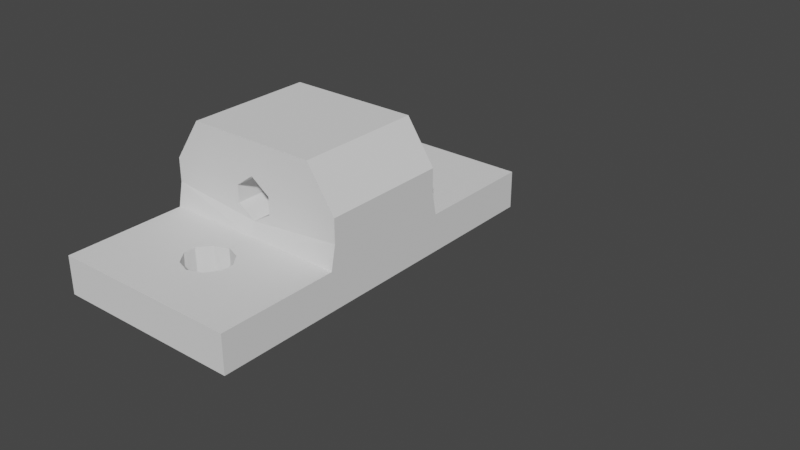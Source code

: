# Source: design001.blend  (saved by Blender 2.80.75; exported with 4.5.12 LTS)
import bpy
from mathutils import Matrix  # noqa: F401  (used for matrix-valued properties, if any)

bpy.ops.wm.read_factory_settings(use_empty=True)
scene = bpy.context.scene
scene.name = 'Scene'

# ---- collections
col_nub = bpy.data.collections.new('NUB'); scene.collection.children.link(col_nub)
col_hanger = bpy.data.collections.new('HANGER'); scene.collection.children.link(col_hanger)
col_stud = bpy.data.collections.new('STUD'); scene.collection.children.link(col_stud)
col_nub_small = bpy.data.collections.new('nub_small'); scene.collection.children.link(col_nub_small)
col_corner = bpy.data.collections.new('corner'); scene.collection.children.link(col_corner)
col_hangar_heavy = bpy.data.collections.new('HANGAR_HEAVY'); scene.collection.children.link(col_hangar_heavy)
col_stud_heavy = bpy.data.collections.new('STUD_HEAVY'); scene.collection.children.link(col_stud_heavy)
col_hangar_heavy_duty = bpy.data.collections.new('HANGAR_HEAVY_DUTY'); scene.collection.children.link(col_hangar_heavy_duty)

# ---- materials (node trees are filled in below, after node groups)
mat_material = bpy.data.materials.new('Material')
mat_material.alpha_threshold = 0.0
mat_material.use_transparent_shadow = False
mat_material.line_color = (0.0, 0.0, 0.0, 1.0)

# ---- material node trees
mat_material.use_nodes = True; mat_material.node_tree.nodes.clear()
_N = mat_material.node_tree.nodes; _L = mat_material.node_tree.links
n0 = _N.new('ShaderNodeOutputMaterial'); n0.name = 'Material Output'; n0.location = (300, 300)
n1 = _N.new('ShaderNodeBsdfPrincipled'); n1.name = 'Principled BSDF'; n1.location = (10, 300)
n1.distribution = 'GGX'
n1.subsurface_method = 'BURLEY'
n1.inputs[2].default_value = 0.4
n1.inputs[3].default_value = 1.45
n1.inputs[27].default_value = (0.0, 0.0, 0.0, 1.0)
n1.inputs[28].default_value = 1.0
_L.new(n1.outputs[0], n0.inputs[0])
n0.is_active_output = True

# ---- world
world_world = bpy.data.worlds.new('World'); scene.world = world_world
world_world.use_nodes = True; world_world.node_tree.nodes.clear()
_N = world_world.node_tree.nodes; _L = world_world.node_tree.links
n0 = _N.new('ShaderNodeOutputWorld'); n0.name = 'World Output'; n0.location = (300, 300)
n1 = _N.new('ShaderNodeBackground'); n1.name = 'Background'; n1.location = (10, 300)
n1.inputs[0].default_value = (0.05088, 0.05088, 0.05088, 1.0)
_L.new(n1.outputs[0], n0.inputs[0])
n0.is_active_output = True
world_world.color = (0.05088, 0.05088, 0.05088)
world_world.use_sun_shadow = False
world_world.sun_shadow_jitter_overblur = 0.0

# ---- meshes
me_cube = bpy.data.meshes.new('Cube')
me_cube.from_pydata([(0.9, 1.0, 0.6), (0.7, 0.8, -0.6), (0.7, -0.75, 0.6), (0.7, -0.75, -0.6), (-0.9, 1.0, 0.6), (-0.7, 0.8, -0.6), (-0.7, -0.75, 0.6), (-0.7, -0.75, -0.6), (0.9, 1.0, 0.0), (-0.7, -0.75, 0.0), (0.7, -0.75, 0.0), (-0.9, 1.0, 0.0), (-0.9, 2.799, 0.6), (0.9, 2.799, 0.6), (0.9, 2.799, 0.1), (-0.9, 2.799, 0.1), (-0.65, 3.55, 0.6), (0.65, 3.55, 0.6), (0.65, 3.55, 0.1), (-0.65, 3.55, 0.1), (-0.9, 0.0, -0.6), (0.9, 0.0, 0.6), (-0.9, 0.0, 0.6), (0.9, 0.0, -0.6), (0.9, 0.0, 0.0), (-0.9, 0.0, 0.0), (0.0, 1.0, -0.6), (0.0, -0.9, 0.6), (0.0, -0.9, -0.6), (0.0, 1.0, 0.6), (0.0, 1.0, 0.0), (0.0, -0.9, 0.0), (0.0, 2.799, 0.6), (0.0, 2.799, 0.1), (0.0, 3.711, 0.6), (0.0, 3.711, 0.1), (0.4, 0.4, -0.6), (-0.4, -0.4, 0.6), (-0.4, 0.4, 0.6), (0.4, 0.4, 0.6), (0.4, -0.4, 0.6), (0.4, -0.4, -0.6), (-0.4, -0.4, -0.6), (-0.4, 0.4, -0.6), (0.0, 0.5, 0.6), (0.5, 0.0, 0.6), (0.0, -0.5, 0.6), (-0.5, 0.0, 0.6), (0.5, 0.0, -0.6), (0.0, 0.5, -0.6), (0.0, -0.5, -0.6), (-0.5, 0.0, -0.6), (0.4, -0.9, 0.0), (0.9, -0.4, -0.6), (0.4, -0.9, 0.6), (0.4, -0.9, -0.6), (0.9, -0.4, 0.6), (0.9, -0.4, 0.0), (-0.4, -0.9, 0.6), (-0.4, -0.9, -0.6), (-0.4, -0.9, 0.0), (-0.9, -0.4, 0.6), (-0.9, -0.4, 0.0), (-0.9, -0.4, -0.6), (-0.9, 0.5, -0.6), (-0.9, 0.9402, -0.25), (-0.4, 0.9, -0.6), (0.9, 0.5, -0.6), (0.4, 0.9, -0.6), (0.9, 0.9412, -0.25)], [], [(37, 22, 61, 58, 27), (31, 27, 58, 60), (25, 22, 4, 11), (41, 23, 53, 55, 28), (24, 21, 56, 57), (11, 4, 12, 15), (26, 30, 8), (23, 24, 57, 53), (20, 25, 11), (28, 31, 60, 59), (15, 12, 16, 19), (30, 11, 15, 33), (0, 8, 14, 13), (29, 0, 13, 32), (35, 34, 17, 18), (32, 13, 17, 34), (33, 15, 19, 35), (13, 14, 18, 17), (7, 9, 62, 63), (1, 69, 67), (8, 0, 21, 24), (26, 68, 67, 23, 36), (9, 6, 61, 62), (29, 4, 22, 38), (0, 29, 39, 21), (5, 66, 64), (14, 33, 35, 18), (12, 32, 34, 16), (19, 16, 34, 35), (4, 29, 32, 12), (8, 30, 33, 14), (3, 10, 52, 55), (5, 65, 66), (20, 42, 28, 59, 63), (10, 2, 54, 52), (21, 40, 27, 54, 56), (38, 44, 29), (21, 39, 45), (27, 40, 46), (37, 47, 22), (29, 44, 39), (45, 40, 21), (46, 37, 27), (22, 47, 38), (28, 42, 50), (20, 51, 42), (36, 23, 48), (36, 49, 26), (48, 23, 41), (26, 49, 43), (50, 41, 28), (51, 20, 43), (45, 39, 36, 48), (44, 49, 36, 39), (40, 45, 48, 41), (46, 40, 41, 50), (38, 43, 49, 44), (47, 51, 43, 38), (37, 42, 51, 47), (37, 46, 50, 42), (55, 53, 3), (52, 54, 27, 31), (53, 57, 10, 3), (55, 52, 31, 28), (57, 56, 2, 10), (56, 54, 2), (62, 61, 22, 25), (59, 60, 9, 7), (63, 59, 7), (60, 58, 6, 9), (58, 61, 6), (63, 62, 25, 20), (11, 65, 64, 20), (26, 11, 30), (8, 69, 68, 26), (23, 8, 24), (64, 66, 26, 43, 20), (66, 65, 11, 26), (64, 65, 5), (68, 69, 1), (67, 68, 1), (67, 69, 8, 23)])
_uv = me_cube.uv_layers.new(name='UVMap')
_uv.uv.foreach_set('vector', [0.5, 0.125, 0.625, 0.125, 0.625, 0.2021, 0.5733, 0.25, 0.5, 0.25, 0.5, 0.375, 0.625, 0.375, 0.625, 0.4483, 0.5, 0.4468, 0.5, 0.625, 0.625, 0.625, 0.625, 0.75, 0.5, 0.75, 0.5, 0.875, 0.625, 0.875, 0.625, 0.9272, 0.5678, 1.0, 0.5, 1.0, 0.25, 0.625, 0.375, 0.625, 0.375, 0.6914, 0.25, 0.6843, 0.5, 0.75, 0.625, 0.75, 0.625, 0.75, 0.5, 0.75, 0.625, 0.625, 0.75, 0.625, 0.75, 0.75, 0.125, 0.625, 0.25, 0.625, 0.25, 0.6843, 0.125, 0.6772, 0.375, 0.625, 0.5, 0.625, 0.5, 0.75, 0.375, 0.375, 0.5, 0.375, 0.5, 0.4468, 0.375, 0.4453, 0.5, 0.75, 0.625, 0.75, 0.625, 0.75, 0.5, 0.75, 0.75, 0.625, 0.75, 0.5, 0.75, 0.5, 0.75, 0.625, 0.375, 0.5, 0.25, 0.5, 0.25, 0.5, 0.375, 0.5, 0.5, 0.0, 0.375, 0.0, 0.375, 0.0, 0.5, 0.0, 0.75, 0.625, 0.875, 0.625, 0.875, 0.75, 0.75, 0.75, 0.5, 0.0, 0.375, 0.0, 0.375, 0.0, 0.5, 0.0, 0.75, 0.625, 0.75, 0.5, 0.75, 0.5, 0.75, 0.625, 0.375, 0.5, 0.25, 0.5, 0.25, 0.5, 0.375, 0.5, 0.375, 0.5, 0.5, 0.5, 0.5, 0.554, 0.375, 0.56, 0.125, 0.5, 0.1765, 0.5, 0.125, 0.5507, 0.25, 0.5, 0.375, 0.5, 0.375, 0.625, 0.25, 0.625, 0.5, 0.75, 0.5718, 0.75, 0.625, 0.8007, 0.625, 0.875, 0.5, 0.875, 0.5, 0.5, 0.625, 0.5, 0.625, 0.5479, 0.5, 0.554, 0.5, 0.0, 0.625, 0.0, 0.625, 0.125, 0.5, 0.125, 0.375, 0.0, 0.5, 0.0, 0.5, 0.125, 0.375, 0.125, 0.375, 0.75, 0.4314, 0.75, 0.375, 0.8075, 0.75, 0.75, 0.75, 0.625, 0.75, 0.625, 0.75, 0.75, 0.625, 0.0, 0.5, 0.0, 0.5, 0.0, 0.625, 0.0, 0.75, 0.5, 0.875, 0.5, 0.875, 0.625, 0.75, 0.625, 0.625, 0.0, 0.5, 0.0, 0.5, 0.0, 0.625, 0.0, 0.75, 0.75, 0.75, 0.625, 0.75, 0.625, 0.75, 0.75, 0.375, 0.25, 0.5, 0.25, 0.5, 0.3122, 0.375, 0.3072, 0.625, 0.5, 0.6752, 0.5, 0.625, 0.5564, 0.375, 0.875, 0.5, 0.875, 0.5, 1.0, 0.4297, 1.0, 0.375, 0.94, 0.5, 0.25, 0.625, 0.25, 0.625, 0.3173, 0.5, 0.3122, 0.375, 0.125, 0.5, 0.125, 0.5, 0.25, 0.4423, 0.25, 0.375, 0.1914, 0.5, 0.125, 0.5, 0.125, 0.5, 0.0, 0.375, 0.125, 0.5, 0.125, 0.5, 0.125, 0.5, 0.25, 0.5, 0.125, 0.5, 0.125, 0.5, 0.125, 0.5, 0.125, 0.625, 0.125, 0.5, 0.0, 0.5, 0.125, 0.5, 0.125, 0.5, 0.125, 0.5, 0.125, 0.375, 0.125, 0.5, 0.125, 0.5, 0.125, 0.5, 0.25, 0.625, 0.125, 0.5, 0.125, 0.5, 0.125, 0.5, 1.0, 0.5, 0.875, 0.5, 0.875, 0.375, 0.875, 0.5, 0.875, 0.5, 0.875, 0.5, 0.875, 0.625, 0.875, 0.5, 0.875, 0.5, 0.875, 0.5, 0.875, 0.5, 0.75, 0.5, 0.875, 0.625, 0.875, 0.5, 0.875, 0.5, 0.75, 0.5, 0.875, 0.5, 0.875, 0.5, 0.875, 0.5, 0.875, 0.5, 1.0, 0.5, 0.875, 0.375, 0.875, 0.5, 0.875, 0.5, 0.125, 0.5, 0.125, 0.5, 0.875, 0.5, 0.875, 0.5, 0.125, 0.5, 0.875, 0.5, 0.875, 0.5, 0.125, 0.5, 0.125, 0.5, 0.125, 0.5, 0.875, 0.5, 0.875, 0.5, 0.125, 0.5, 0.125, 0.5, 0.875, 0.5, 0.875, 0.5, 0.125, 0.5, 0.875, 0.5, 0.875, 0.5, 0.125, 0.5, 0.125, 0.5, 0.875, 0.5, 0.875, 0.5, 0.125, 0.5, 0.125, 0.5, 0.875, 0.5, 0.875, 0.5, 0.125, 0.5, 0.125, 0.5, 0.125, 0.5, 0.875, 0.5, 0.875, 0.5678, 1.0, 0.625, 0.9272, 0.625, 1.0, 0.5, 0.3122, 0.625, 0.3173, 0.625, 0.375, 0.5, 0.375, 0.125, 0.6772, 0.25, 0.6843, 0.25, 0.75, 0.125, 0.75, 0.375, 0.3072, 0.5, 0.3122, 0.5, 0.375, 0.375, 0.375, 0.25, 0.6843, 0.375, 0.6914, 0.375, 0.75, 0.25, 0.75, 0.375, 0.1914, 0.4423, 0.25, 0.375, 0.25, 0.5, 0.554, 0.625, 0.5479, 0.625, 0.625, 0.5, 0.625, 0.375, 0.4453, 0.5, 0.4468, 0.5, 0.5, 0.375, 0.5, 0.375, 0.94, 0.4297, 1.0, 0.375, 1.0, 0.5, 0.4468, 0.625, 0.4483, 0.625, 0.5, 0.5, 0.5, 0.5733, 0.25, 0.625, 0.2021, 0.625, 0.25, 0.375, 0.56, 0.5, 0.554, 0.5, 0.625, 0.375, 0.625, 0.5, 0.75, 0.4252, 0.75, 0.375, 0.6925, 0.375, 0.625, 0.625, 0.625, 0.75, 0.5, 0.75, 0.625, 0.75, 0.75, 0.6765, 0.75, 0.625, 0.6968, 0.625, 0.625, 0.125, 0.625, 0.25, 0.5, 0.25, 0.625, 0.375, 0.8075, 0.4314, 0.75, 0.5, 0.75, 0.5, 0.875, 0.375, 0.875, 0.625, 0.5564, 0.6752, 0.5, 0.75, 0.5, 0.625, 0.625, 0.375, 0.6925, 0.4252, 0.75, 0.375, 0.75, 0.625, 0.6968, 0.6765, 0.75, 0.625, 0.75, 0.625, 0.8007, 0.5718, 0.75, 0.625, 0.75, 0.125, 0.5507, 0.1765, 0.5, 0.25, 0.5, 0.125, 0.625])
me_cube.materials.append(mat_material)
me_cube.use_remesh_preserve_volume = False
me_cube.use_remesh_preserve_attributes = False
me_cube.use_mirror_vertex_groups = False
me_cube.update()
me_cube_001 = bpy.data.meshes.new('Cube.001')
me_cube_001.from_pydata([(0.0, 0.0, -0.7), (0.0, 0.0, 1.6), (0.0, 1.35, -0.7), (0.0, 1.25, 1.6), (1.2, 0.0, -0.7), (0.5, 0.0, 1.6), (1.2, 1.35, -0.7), (0.5, 1.25, 1.6), (0.0, 1.35, 0.0), (1.2, 1.35, 0.0), (1.2, 0.0, 0.0), (0.0, 3.5, 0.0), (0.0, 3.5, -0.7), (1.0, 3.4, -0.7), (1.0, 3.4, 0.0), (0.0, 1.25, 1.2), (1.2, 1.25, 1.0), (1.2, 0.0, 1.0), (0.4, 1.245, 0.5435), (1.2, 1.25, 0.5), (1.2, 0.0, 0.5), (0.4, 1.245, 0.908), (0.0, 1.25, 0.3), (0.0, 0.0, 1.2), (0.4, 0.0, 0.5435), (0.4, 0.0, 0.908), (0.0, 0.0, 0.3), (1.2, 2.2, 0.0), (0.5, 2.366, 0.0), (0.5, 2.36, -0.6732), (1.2, 2.2, -0.7), (0.001778, 1.991, 0.0), (1.2, 2.7, 0.0), (1.2, 2.7, -0.7), (0.0, 3.0, 0.0), (0.0, 3.0, -0.7), (0.5, 2.628, 0.0), (0.5, 2.64, -0.6732), (0.3, 2.102, 0.0), (0.3, 2.897, 0.0), (0.3, 2.903, -0.6866), (0.3, 2.098, -0.6866), (-0.001778, 2.009, -0.7033)], [], [(15, 3, 7, 16), (16, 7, 5, 17), (2, 6, 4, 0), (7, 3, 1, 5), (6, 9, 10, 4), (34, 32, 14, 11), (12, 11, 14, 13), (32, 33, 13, 14), (33, 35, 12, 13), (19, 16, 17, 20), (18, 21, 16, 19), (8, 22, 19, 9), (9, 19, 20, 10), (16, 21, 15), (19, 22, 18), (18, 22, 26, 24), (15, 21, 25, 23), (21, 18, 24, 25), (41, 30, 6), (9, 6, 30, 27), (8, 9, 27, 31), (30, 29, 37, 33), (27, 30, 33, 32), (28, 27, 32, 36), (28, 38, 31, 27), (34, 39, 36, 32), (30, 41, 29), (33, 37, 40, 35), (42, 41, 38, 31), (28, 36, 37, 29), (39, 34, 35, 40), (36, 39, 40, 37), (28, 29, 41, 38), (2, 42, 41, 6)])
_uv = me_cube_001.uv_layers.new(name='UVMap')
_uv.uv.foreach_set('vector', [0.5625, 0.25, 0.625, 0.25, 0.625, 0.5, 0.5625, 0.5, 0.5625, 0.5, 0.625, 0.5, 0.625, 0.75, 0.5625, 0.75, 0.125, 0.5, 0.375, 0.5, 0.375, 0.75, 0.125, 0.75, 0.625, 0.5, 0.875, 0.5, 0.875, 0.75, 0.625, 0.75, 0.375, 0.5, 0.5, 0.5, 0.5, 0.75, 0.375, 0.75, 0.5, 0.25, 0.5, 0.5, 0.5, 0.5, 0.5, 0.25, 0.375, 0.25, 0.5, 0.25, 0.5, 0.5, 0.375, 0.5, 0.5, 0.5, 0.375, 0.5, 0.375, 0.5, 0.5, 0.5, 0.375, 0.5, 0.125, 0.5, 0.125, 0.5, 0.375, 0.5, 0.5312, 0.5, 0.5625, 0.5, 0.5625, 0.75, 0.5312, 0.75, 0.5312, 0.25, 0.5625, 0.25, 0.5625, 0.5, 0.5312, 0.5, 0.5, 0.25, 0.5312, 0.25, 0.5312, 0.5, 0.5, 0.5, 0.5, 0.5, 0.5312, 0.5, 0.5312, 0.75, 0.5, 0.75, 0.5625, 0.5, 0.5625, 0.25, 0.5625, 0.25, 0.5312, 0.5, 0.5312, 0.25, 0.5312, 0.25, 0.5312, 0.25, 0.5312, 0.25, 0.5312, 0.25, 0.5312, 0.25, 0.5625, 0.25, 0.5625, 0.25, 0.5625, 0.25, 0.5625, 0.25, 0.5625, 0.25, 0.5312, 0.25, 0.5312, 0.25, 0.5625, 0.25, 0.125, 0.5, 0.375, 0.5, 0.375, 0.5, 0.5, 0.5, 0.375, 0.5, 0.375, 0.5, 0.5, 0.5, 0.5, 0.25, 0.5, 0.5, 0.5, 0.5, 0.5, 0.25, 0.375, 0.5, 0.125, 0.5, 0.125, 0.5, 0.375, 0.5, 0.5, 0.5, 0.375, 0.5, 0.375, 0.5, 0.5, 0.5, 0.5, 0.25, 0.5, 0.5, 0.5, 0.5, 0.5, 0.25, 0.5, 0.25, 0.5, 0.25, 0.5, 0.25, 0.5, 0.5, 0.5, 0.25, 0.5, 0.25, 0.5, 0.25, 0.5, 0.5, 0.375, 0.5, 0.125, 0.5, 0.125, 0.5, 0.375, 0.5, 0.125, 0.5, 0.125, 0.5, 0.125, 0.5, 0.5, 0.25, 0.125, 0.5, 0.125, 0.5, 0.5, 0.25, 0.5, 0.25, 0.5, 0.25, 0.125, 0.5, 0.125, 0.5, 0.5, 0.25, 0.5, 0.25, 0.125, 0.5, 0.125, 0.5, 0.5, 0.25, 0.5, 0.25, 0.125, 0.5, 0.125, 0.5, 0.5, 0.25, 0.125, 0.5, 0.125, 0.5, 0.5, 0.25, 0.125, 0.5, 0.5, 0.25, 0.125, 0.5, 0.375, 0.5])
me_cube_001.use_remesh_preserve_volume = False
me_cube_001.use_remesh_preserve_attributes = False
me_cube_001.use_mirror_vertex_groups = False
me_cube_001.update()
me_cube_002 = bpy.data.meshes.new('Cube.002')
me_cube_002.from_pydata([(0.0, -7.451e-09, -0.9), (0.0, -7.451e-09, 0.7), (0.0, 0.5, -0.9), (0.0, 0.7, 0.7), (1.25, -7.451e-09, -0.9), (1.0, -7.451e-09, 0.6), (1.25, 0.5, -0.9), (1.0, 0.65, 0.6), (0.0, -7.451e-09, 0.1), (0.0, 0.6, 0.1), (1.25, 0.5, -7.451e-09), (1.25, -7.451e-09, 0.0), (0.5, 0.5, -0.9), (0.75, 0.7, 0.7), (0.5, -7.451e-09, -0.9), (0.5, -7.451e-09, 0.7), (0.5, -7.451e-09, 0.1), (0.75, 0.6, 0.1), (0.0, 0.25, -0.9), (0.0, 0.3, 0.45), (1.25, 0.25, -0.9), (1.12, 0.3, 0.25), (1.25, 0.25, 0.0), (0.7, 0.3, 0.45), (0.5, 0.25, -0.9), (0.0, 1.25, 1.2), (0.0, 1.0, 0.5), (0.25, 1.25, 1.2), (0.25, 1.0, 0.5), (0.0, 0.5, -0.1), (1.35, 0.5, -0.4), (1.35, -7.451e-09, -0.4), (0.0, -7.451e-09, -0.1), (0.4, 0.5, -0.4), (0.5, -7.451e-09, -0.4), (1.35, 0.25, -0.4), (0.0, 0.5, -0.7), (0.25, 0.5, -0.25), (0.25, 0.5, -0.55), (0.0, -7.451e-09, -0.7), (0.25, -7.451e-09, -0.25), (0.2619, -7.451e-09, -0.55), (1.1, 0.5, -0.55), (0.6, 0.5, -0.25), (0.6, 0.5, -0.55), (1.1, 0.5, -0.25), (0.85, 0.5, -0.1), (0.85, 0.5, -0.7), (0.85, -7.451e-09, -0.7), (0.6, -7.451e-09, -0.25), (1.1, -7.451e-09, -0.55), (0.6, -7.451e-09, -0.55), (1.1, -7.451e-09, -0.25), (0.85, -7.451e-09, -0.1)], [], [(17, 13, 7, 10), (22, 21, 5, 11), (16, 15, 1, 8), (24, 20, 4, 14), (23, 19, 1, 15), (34, 16, 40), (35, 22, 11, 31), (33, 17, 43), (29, 9, 17, 37), (31, 11, 52), (21, 23, 15, 5), (18, 24, 14, 0), (11, 5, 15, 16), (17, 9, 26, 28), (2, 12, 24, 18), (7, 13, 23, 21), (30, 10, 22, 35), (13, 3, 19, 23), (12, 6, 20, 24), (10, 7, 21, 22), (26, 25, 27, 28), (3, 13, 27, 25), (13, 17, 28, 27), (6, 30, 35, 20), (4, 48, 14), (2, 36, 38, 12), (12, 33, 44), (20, 35, 31, 4), (14, 34, 41), (33, 38, 37), (37, 17, 33), (12, 38, 33), (40, 16, 8, 32), (41, 39, 0, 14), (40, 41, 34), (40, 32, 29, 37), (38, 41, 40, 37), (36, 39, 41, 38), (45, 10, 30), (10, 46, 17), (42, 30, 6), (6, 12, 47), (6, 47, 42), (47, 12, 44), (43, 44, 33), (46, 43, 17), (46, 10, 45), (30, 42, 45), (16, 49, 53), (14, 51, 34), (50, 4, 31), (49, 16, 34), (16, 53, 11), (52, 11, 53), (50, 31, 52), (48, 4, 50), (14, 48, 51), (34, 51, 49), (44, 51, 48, 47), (43, 49, 51, 44), (42, 47, 48, 50), (45, 42, 50, 52), (46, 45, 52, 53), (46, 53, 49, 43)])
_uv = me_cube_002.uv_layers.new(name='UVMap')
_uv.uv.foreach_set('vector', [0.5, 0.375, 0.625, 0.375, 0.625, 0.5, 0.5, 0.4994, 0.5, 0.625, 0.625, 0.625, 0.625, 0.75, 0.5, 0.75, 0.5, 0.875, 0.625, 0.875, 0.625, 1.0, 0.5, 1.0, 0.25, 0.625, 0.375, 0.625, 0.375, 0.75, 0.25, 0.75, 0.75, 0.625, 0.875, 0.625, 0.875, 0.75, 0.75, 0.75, 0.4375, 0.875, 0.5, 0.875, 0.4375, 0.9419, 0.4375, 0.625, 0.5, 0.625, 0.5, 0.75, 0.4375, 0.75, 0.4375, 0.375, 0.5, 0.375, 0.4375, 0.4388, 0.4375, 0.25, 0.5, 0.25, 0.5, 0.375, 0.4375, 0.301, 0.4375, 0.75, 0.5, 0.75, 0.4375, 0.8131, 0.625, 0.625, 0.75, 0.625, 0.75, 0.75, 0.625, 0.75, 0.125, 0.625, 0.25, 0.625, 0.25, 0.75, 0.125, 0.75, 0.5, 0.75, 0.625, 0.75, 0.625, 0.875, 0.5, 0.875, 0.5, 0.375, 0.5, 0.25, 0.5, 0.25, 0.5, 0.375, 0.125, 0.5, 0.25, 0.5, 0.25, 0.625, 0.125, 0.625, 0.625, 0.5, 0.75, 0.5, 0.75, 0.625, 0.625, 0.625, 0.4375, 0.5, 0.5, 0.5, 0.5, 0.625, 0.4375, 0.625, 0.75, 0.5, 0.875, 0.5, 0.875, 0.625, 0.75, 0.625, 0.25, 0.5, 0.375, 0.5, 0.375, 0.625, 0.25, 0.625, 0.5003, 0.5, 0.625, 0.5, 0.625, 0.625, 0.5, 0.625, 0.5, 0.25, 0.625, 0.25, 0.625, 0.375, 0.5, 0.375, 0.875, 0.5, 0.75, 0.5, 0.75, 0.5, 0.875, 0.5, 0.625, 0.375, 0.5, 0.375, 0.5, 0.375, 0.625, 0.375, 0.375, 0.5, 0.4375, 0.5, 0.4375, 0.625, 0.375, 0.625, 0.375, 0.75, 0.4375, 0.8131, 0.375, 0.875, 0.375, 0.25, 0.4375, 0.25, 0.4375, 0.2983, 0.375, 0.375, 0.375, 0.375, 0.4375, 0.375, 0.4375, 0.4388, 0.375, 0.625, 0.4375, 0.625, 0.4375, 0.75, 0.375, 0.75, 0.375, 0.875, 0.4375, 0.875, 0.4375, 0.9345, 0.4375, 0.375, 0.4375, 0.2983, 0.4375, 0.301, 0.4375, 0.301, 0.5, 0.375, 0.4375, 0.375, 0.375, 0.375, 0.4375, 0.2983, 0.4375, 0.375, 0.4375, 0.9419, 0.5, 0.875, 0.5, 1.0, 0.4375, 1.0, 0.4375, 0.9345, 0.4375, 1.0, 0.375, 1.0, 0.375, 0.875, 0.4375, 0.9419, 0.4375, 0.9345, 0.4375, 0.875, 0.4375, 0.9419, 0.4375, 1.0, 0.4375, 0.25, 0.4375, 0.301, 0.4375, 0.2983, 0.4375, 0.9345, 0.4375, 0.9419, 0.4375, 0.301, 0.4375, 0.25, 0.4375, 1.0, 0.4375, 0.9345, 0.4375, 0.2983, 0.4375, 0.4388, 0.5, 0.5, 0.4375, 0.5, 0.5, 0.4994, 0.4375, 0.4388, 0.5, 0.375, 0.4375, 0.4388, 0.4375, 0.5, 0.375, 0.5, 0.375, 0.5, 0.375, 0.375, 0.4375, 0.4388, 0.375, 0.5, 0.4375, 0.4388, 0.4375, 0.4388, 0.4375, 0.4388, 0.375, 0.375, 0.4375, 0.4388, 0.4375, 0.4388, 0.4375, 0.4388, 0.4375, 0.375, 0.4375, 0.4388, 0.4375, 0.4388, 0.5, 0.375, 0.0, 0.0, 0.0, 0.0, 0.0, 0.0, 0.4375, 0.5, 0.4375, 0.4388, 0.4375, 0.4388, 0.5, 0.875, 0.4375, 0.8131, 0.4375, 0.8131, 0.375, 0.875, 0.4375, 0.8131, 0.4375, 0.875, 0.4375, 0.8131, 0.375, 0.75, 0.4375, 0.75, 0.4375, 0.8131, 0.5, 0.875, 0.4375, 0.875, 0.5, 0.875, 0.4375, 0.8131, 0.5, 0.75, 0.4375, 0.8131, 0.5, 0.75, 0.4375, 0.8131, 0.4375, 0.8131, 0.4375, 0.75, 0.4375, 0.8131, 0.4375, 0.8131, 0.375, 0.75, 0.4375, 0.8131, 0.375, 0.875, 0.4375, 0.8131, 0.4375, 0.8131, 0.4375, 0.875, 0.4375, 0.8131, 0.4375, 0.8131, 0.4375, 0.4388, 0.4375, 0.8131, 0.4375, 0.8131, 0.4375, 0.4388, 0.4375, 0.4388, 0.4375, 0.8131, 0.4375, 0.8131, 0.4375, 0.4388, 0.4375, 0.4388, 0.4375, 0.4388, 0.4375, 0.8131, 0.4375, 0.8131, 0.4375, 0.4388, 0.4375, 0.4388, 0.4375, 0.8131, 0.4375, 0.8131, 0.0, 0.0, 0.4375, 0.4388, 0.4375, 0.8131, 0.4375, 0.8131, 0.0, 0.0, 0.4375, 0.8131, 0.4375, 0.8131, 0.4375, 0.4388])
me_cube_002.use_remesh_preserve_volume = False
me_cube_002.use_remesh_preserve_attributes = False
me_cube_002.use_mirror_vertex_groups = False
me_cube_002.update()
me_cube_003 = bpy.data.meshes.new('Cube.003')
me_cube_003.from_pydata([(0.7, 0.8, 0.6), (0.55, 0.55, -0.6), (0.55, -0.55, 0.6), (0.55, -0.55, -0.6), (0.7, 0.7, 0.0), (0.55, -0.55, 0.0), (0.7, 2.399, 0.6), (0.7, 2.399, 0.1), (0.35, 0.9, 0.6), (0.0, 0.75, 0.0), (0.6, 2.85, 0.6), (0.6, 2.85, 0.1), (0.7, 0.0, 0.6), (0.7, 0.0, -0.6), (0.7, 0.0, 0.0), (0.0, 0.75, -0.6), (0.0, -0.7, 0.6), (0.0, -0.7, -0.6), (0.0, 1.0, 0.6), (0.4, 0.65, 0.0), (0.0, -0.7, 0.0), (0.0, 2.399, 0.6), (0.0, 2.399, 0.1), (0.0, 3.311, 0.6), (0.0, 3.311, 0.1), (0.3, 0.3, -0.6), (0.3, 0.3, 0.6), (0.3, -0.3, 0.6), (0.3, -0.3, -0.6), (0.0, 0.4, 0.6), (0.4, 0.0, 0.6), (0.0, -0.4, 0.6), (0.4, 0.0, -0.6), (0.0, 0.4, -0.6), (0.0, -0.4, -0.6), (0.2, -0.7, 0.0), (0.7, -0.25, -0.6), (0.2, -0.7, 0.6), (0.2, -0.7, -0.6), (0.7, -0.25, 0.6), (0.7, -0.25, 0.0), (0.7, 0.25, -0.6), (0.3, 0.7, -0.6), (0.7, 0.25, 0.0), (0.0, 0.7, 0.6), (0.35, 2.399, 0.6), (0.35, 2.399, 0.1), (0.35, 3.2, 0.6), (0.35, 3.2, 0.1), (0.7, 0.3, 0.6), (0.3298, 0.5326, 0.5805)], [], [(28, 13, 36, 38, 17), (14, 12, 39, 40), (13, 14, 40, 36), (0, 4, 7, 6), (8, 0, 6, 45), (48, 47, 10, 11), (45, 6, 10, 47), (6, 7, 11, 10), (1, 43, 41), (43, 49, 12, 14), (15, 42, 41, 13, 25), (49, 50, 26, 12), (46, 22, 24, 48), (19, 9, 22, 46), (3, 5, 35, 38), (5, 2, 37, 35), (12, 27, 16, 37, 39), (12, 26, 30), (16, 27, 31), (44, 29, 26, 50), (30, 27, 12), (25, 13, 32), (25, 33, 15), (32, 13, 28), (34, 28, 17), (30, 26, 25, 32), (29, 33, 25, 26), (27, 30, 32, 28), (31, 27, 28, 34), (38, 36, 3), (35, 37, 16, 20), (36, 40, 5, 3), (38, 35, 20, 17), (40, 39, 2, 5), (39, 37, 2), (9, 19, 42, 15), (0, 8, 50, 49), (42, 19, 1), (41, 42, 1), (41, 43, 14, 13), (4, 19, 46, 7), (7, 46, 48, 11), (21, 45, 47, 23), (24, 23, 47, 48), (18, 8, 45, 21), (4, 0, 49, 43), (4, 43, 19), (43, 1, 19), (44, 50, 8, 18)])
_uv = me_cube_003.uv_layers.new(name='UVMap')
_uv.uv.foreach_set('vector', [0.5, 0.875, 0.625, 0.875, 0.625, 0.9272, 0.5678, 1.0, 0.5, 1.0, 0.25, 0.625, 0.375, 0.625, 0.375, 0.6914, 0.25, 0.6843, 0.125, 0.625, 0.25, 0.625, 0.25, 0.6843, 0.125, 0.6772, 0.375, 0.5, 0.25, 0.5, 0.25, 0.5, 0.375, 0.5, 0.4375, 0.0, 0.375, 0.0, 0.375, 0.0, 0.4375, 0.0, 0.75, 0.6875, 0.875, 0.6875, 0.875, 0.75, 0.75, 0.75, 0.4375, 0.0, 0.375, 0.0, 0.375, 0.0, 0.4375, 0.0, 0.375, 0.5, 0.25, 0.5, 0.25, 0.5, 0.375, 0.5, 0.125, 0.5, 0.1765, 0.5, 0.125, 0.5507, 0.25, 0.5625, 0.375, 0.5625, 0.375, 0.625, 0.25, 0.625, 0.5, 0.75, 0.5718, 0.75, 0.625, 0.8007, 0.625, 0.875, 0.5, 0.875, 0.375, 0.0625, 0.5, 0.0625, 0.5, 0.125, 0.375, 0.125, 0.75, 0.6875, 0.75, 0.625, 0.75, 0.625, 0.75, 0.6875, 0.75, 0.6875, 0.75, 0.625, 0.75, 0.625, 0.75, 0.6875, 0.375, 0.25, 0.5, 0.25, 0.5, 0.3122, 0.375, 0.3072, 0.5, 0.25, 0.625, 0.25, 0.625, 0.3173, 0.5, 0.3122, 0.375, 0.125, 0.5, 0.125, 0.5, 0.25, 0.4423, 0.25, 0.375, 0.1914, 0.375, 0.125, 0.5, 0.125, 0.5, 0.125, 0.5, 0.25, 0.5, 0.125, 0.5, 0.125, 0.0, 0.0, 0.5, 0.125, 0.5, 0.125, 0.5, 0.0625, 0.5, 0.125, 0.5, 0.125, 0.375, 0.125, 0.5, 0.875, 0.625, 0.875, 0.5, 0.875, 0.5, 0.875, 0.5, 0.875, 0.5, 0.75, 0.5, 0.875, 0.625, 0.875, 0.5, 0.875, 0.5, 0.875, 0.5, 0.875, 0.5, 1.0, 0.5, 0.125, 0.5, 0.125, 0.5, 0.875, 0.5, 0.875, 0.5, 0.125, 0.5, 0.875, 0.5, 0.875, 0.5, 0.125, 0.5, 0.125, 0.5, 0.125, 0.5, 0.875, 0.5, 0.875, 0.5, 0.125, 0.5, 0.125, 0.5, 0.875, 0.5, 0.875, 0.5678, 1.0, 0.625, 0.9272, 0.625, 1.0, 0.5, 0.3122, 0.625, 0.3173, 0.625, 0.375, 0.5, 0.375, 0.125, 0.6772, 0.25, 0.6843, 0.25, 0.75, 0.125, 0.75, 0.375, 0.3072, 0.5, 0.3122, 0.5, 0.375, 0.375, 0.375, 0.25, 0.6843, 0.375, 0.6914, 0.375, 0.75, 0.25, 0.75, 0.375, 0.1914, 0.4423, 0.25, 0.375, 0.25, 0.75, 0.75, 0.6765, 0.75, 0.625, 0.6968, 0.625, 0.625, 0.375, 0.0, 0.5, 0.0, 0.5, 0.0625, 0.375, 0.0625, 0.625, 0.6968, 0.6765, 0.75, 0.625, 0.75, 0.625, 0.8007, 0.5718, 0.75, 0.625, 0.75, 0.125, 0.5507, 0.1765, 0.5, 0.25, 0.5, 0.125, 0.625, 0.75, 0.75, 0.75, 0.6875, 0.75, 0.6875, 0.75, 0.75, 0.75, 0.75, 0.75, 0.6875, 0.75, 0.6875, 0.75, 0.75, 0.5, 0.0, 0.4375, 0.0, 0.4375, 0.0, 0.5, 0.0, 0.75, 0.625, 0.875, 0.625, 0.875, 0.6875, 0.75, 0.6875, 0.5, 0.0, 0.4375, 0.0, 0.4375, 0.0, 0.5, 0.0, 0.25, 0.5, 0.375, 0.5, 0.375, 0.5625, 0.25, 0.5625, 0.25, 0.5, 0.25, 0.5625, 0.75, 0.6875, 0.25, 0.5625, 0.625, 0.75, 0.75, 0.6875, 0.0, 0.0, 0.5, 0.0625, 0.5, 0.0, 0.5, 0.0])
me_cube_003.materials.append(mat_material)
me_cube_003.use_remesh_preserve_volume = False
me_cube_003.use_remesh_preserve_attributes = False
me_cube_003.use_mirror_vertex_groups = False
me_cube_003.update()
me_cube_004 = bpy.data.meshes.new('Cube.004')
me_cube_004.from_pydata([(0.0, -2.5, 0.0), (2.1, -2.5, 2.1), (0.0, 2.5, 0.0), (2.1, 2.5, 2.1), (6.15, -2.0, 0.0), (6.15, -2.0, 1.1), (6.15, 2.0, 0.0), (6.15, 2.0, 1.1), (2.0, 2.5, 0.0), (2.35, 2.5, 1.85), (2.0, -2.5, 0.0), (2.35, -2.5, 1.85), (0.5, -2.5, 0.55), (0.5, 2.5, 0.55), (6.15, 2.0, 0.55), (6.15, -2.0, 0.55), (2.0, -2.5, 0.55), (2.0, 2.5, 0.55), (0.0, 0.0, 0.0), (1.25, 0.0, 1.35), (6.65, 0.0, 0.0), (6.65, 0.0, 1.1), (1.9, 0.0, 1.1), (2.0, 0.0, 0.0), (6.65, 0.0, 0.55), (3.1, 2.5, 1.1), (3.0, -2.5, 0.0), (3.0, 2.5, 0.0), (3.1, -2.5, 1.1), (3.0, -2.5, 0.55), (3.0, 2.5, 0.55), (2.3, 0.0, 1.1), (2.5, 0.0, 0.0), (5.043, 2.5, 1.1), (5.043, -2.5, 0.0), (5.043, 2.5, 0.55), (6.293, 0.0, 1.1), (5.043, 2.5, 0.0), (5.043, -2.5, 1.1), (5.043, -2.5, 0.55), (6.293, 0.0, 0.0)], [], [(2, 8, 23, 18), (35, 33, 7, 14), (24, 21, 5, 15), (16, 11, 1, 12), (40, 20, 4, 34), (9, 19, 22), (31, 22, 11, 28), (18, 23, 10, 0), (29, 28, 11, 16), (13, 3, 9, 17), (2, 13, 17, 8), (26, 29, 16, 10), (10, 16, 12, 0), (20, 24, 15, 4), (37, 35, 14, 6), (6, 14, 24, 20), (25, 9, 22, 31), (11, 22, 19), (37, 6, 20, 40), (14, 7, 21, 24), (19, 3, 9), (1, 19, 11), (8, 27, 32, 23), (33, 25, 31, 36), (8, 17, 30, 27), (34, 39, 29, 26), (39, 38, 28, 29), (36, 31, 28, 38), (23, 32, 26, 10), (17, 9, 25, 30), (21, 36, 38, 5), (15, 5, 38, 39), (4, 15, 39, 34), (7, 33, 36, 21), (27, 37, 40, 32), (27, 30, 35, 37), (32, 40, 34, 26), (30, 25, 33, 35)])
_uv = me_cube_004.uv_layers.new(name='UVMap')
_uv.uv.foreach_set('vector', [0.125, 0.5, 0.25, 0.5, 0.25, 0.625, 0.125, 0.625, 0.5, 0.4688, 0.625, 0.4688, 0.625, 0.5, 0.5, 0.5, 0.5, 0.625, 0.625, 0.625, 0.625, 0.75, 0.5, 0.75, 0.5, 0.875, 0.625, 0.875, 0.625, 1.0, 0.5, 1.0, 0.3438, 0.625, 0.375, 0.625, 0.375, 0.75, 0.3438, 0.75, 0.625, 0.375, 0.875, 0.625, 0.75, 0.625, 0.6875, 0.625, 0.75, 0.625, 0.75, 0.75, 0.6875, 0.75, 0.125, 0.625, 0.25, 0.625, 0.25, 0.75, 0.125, 0.75, 0.5, 0.8125, 0.625, 0.8125, 0.625, 0.875, 0.5, 0.875, 0.5, 0.25, 0.625, 0.25, 0.625, 0.375, 0.5, 0.375, 0.375, 0.25, 0.5, 0.25, 0.5, 0.375, 0.375, 0.375, 0.375, 0.8125, 0.5, 0.8125, 0.5, 0.875, 0.375, 0.875, 0.375, 0.875, 0.5, 0.875, 0.5, 1.0, 0.375, 1.0, 0.375, 0.625, 0.5, 0.625, 0.5, 0.75, 0.375, 0.75, 0.375, 0.4688, 0.5, 0.4688, 0.5, 0.5, 0.375, 0.5, 0.375, 0.5, 0.5, 0.5, 0.5, 0.625, 0.375, 0.625, 0.6875, 0.5, 0.75, 0.5, 0.75, 0.625, 0.6875, 0.625, 0.625, 0.875, 0.75, 0.625, 0.875, 0.625, 0.3438, 0.5, 0.375, 0.5, 0.375, 0.625, 0.3438, 0.625, 0.5, 0.5, 0.625, 0.5, 0.625, 0.625, 0.5, 0.625, 0.875, 0.625, 0.875, 0.5, 0.625, 0.375, 0.875, 0.75, 0.875, 0.625, 0.625, 0.875, 0.25, 0.5, 0.3125, 0.5, 0.3125, 0.625, 0.25, 0.625, 0.6562, 0.5, 0.6875, 0.5, 0.6875, 0.625, 0.6562, 0.625, 0.375, 0.375, 0.5, 0.375, 0.5, 0.4375, 0.375, 0.4375, 0.375, 0.7812, 0.5, 0.7812, 0.5, 0.8125, 0.375, 0.8125, 0.5, 0.7812, 0.625, 0.7812, 0.625, 0.8125, 0.5, 0.8125, 0.6562, 0.625, 0.6875, 0.625, 0.6875, 0.75, 0.6562, 0.75, 0.25, 0.625, 0.3125, 0.625, 0.3125, 0.75, 0.25, 0.75, 0.5, 0.375, 0.625, 0.375, 0.625, 0.4375, 0.5, 0.4375, 0.625, 0.625, 0.6562, 0.625, 0.6562, 0.75, 0.625, 0.75, 0.5, 0.75, 0.625, 0.75, 0.625, 0.7812, 0.5, 0.7812, 0.375, 0.75, 0.5, 0.75, 0.5, 0.7812, 0.375, 0.7812, 0.625, 0.5, 0.6562, 0.5, 0.6562, 0.625, 0.625, 0.625, 0.3125, 0.5, 0.3438, 0.5, 0.3438, 0.625, 0.3125, 0.625, 0.375, 0.4375, 0.5, 0.4375, 0.5, 0.4688, 0.375, 0.4688, 0.3125, 0.625, 0.3438, 0.625, 0.3438, 0.75, 0.3125, 0.75, 0.5, 0.4375, 0.625, 0.4375, 0.625, 0.4688, 0.5, 0.4688])
me_cube_004.use_remesh_preserve_volume = False
me_cube_004.use_remesh_preserve_attributes = False
me_cube_004.use_mirror_vertex_groups = False
me_cube_004.update()
me_plane = bpy.data.meshes.new('Plane')
me_plane.from_pydata([(-1.0, -1.0, 0.0), (1.0, -1.0, 0.0), (-1.0, 1.0, 0.0), (1.0, 1.0, 0.0)], [], [(0, 1, 3, 2)])
_uv = me_plane.uv_layers.new(name='UVMap')
_uv.uv.foreach_set('vector', [0.0, 0.0, 1.0, 0.0, 1.0, 1.0, 0.0, 1.0])
me_plane.use_remesh_preserve_volume = False
me_plane.use_remesh_preserve_attributes = False
me_plane.use_mirror_vertex_groups = False
me_plane.update()
me_cylinder = bpy.data.meshes.new('Cylinder')
me_cylinder.from_pydata([(0.0, 1.0, -1.0), (0.0, 1.0, 1.0), (0.1951, 0.9808, -1.0), (0.1951, 0.9808, 1.0), (0.3827, 0.9239, -1.0), (0.3827, 0.9239, 1.0), (0.5556, 0.8315, -1.0), (0.5556, 0.8315, 1.0), (0.7071, 0.7071, -1.0), (0.7071, 0.7071, 1.0), (0.8315, 0.5556, -1.0), (0.8315, 0.5556, 1.0), (0.9239, 0.3827, -1.0), (0.9239, 0.3827, 1.0), (0.9808, 0.1951, -1.0), (0.9808, 0.1951, 1.0), (1.0, 7.55e-08, -1.0), (1.0, 7.55e-08, 1.0), (0.9808, -0.1951, -1.0), (0.9808, -0.1951, 1.0), (0.9239, -0.3827, -1.0), (0.9239, -0.3827, 1.0), (0.8315, -0.5556, -1.0), (0.8315, -0.5556, 1.0), (0.7071, -0.7071, -1.0), (0.7071, -0.7071, 1.0), (0.5556, -0.8315, -1.0), (0.5556, -0.8315, 1.0), (0.3827, -0.9239, -1.0), (0.3827, -0.9239, 1.0), (0.1951, -0.9808, -1.0), (0.1951, -0.9808, 1.0), (-3.258e-07, -1.0, -1.0), (-3.258e-07, -1.0, 1.0), (-0.1951, -0.9808, -1.0), (-0.1951, -0.9808, 1.0), (-0.3827, -0.9239, -1.0), (-0.3827, -0.9239, 1.0), (-0.5556, -0.8315, -1.0), (-0.5556, -0.8315, 1.0), (-0.7071, -0.7071, -1.0), (-0.7071, -0.7071, 1.0), (-0.8315, -0.5556, -1.0), (-0.8315, -0.5556, 1.0), (-0.9239, -0.3827, -1.0), (-0.9239, -0.3827, 1.0), (-0.9808, -0.1951, -1.0), (-0.9808, -0.1951, 1.0), (-1.0, 9.656e-07, -1.0), (-1.0, 9.656e-07, 1.0), (-0.9808, 0.1951, -1.0), (-0.9808, 0.1951, 1.0), (-0.9239, 0.3827, -1.0), (-0.9239, 0.3827, 1.0), (-0.8315, 0.5556, -1.0), (-0.8315, 0.5556, 1.0), (-0.7071, 0.7071, -1.0), (-0.7071, 0.7071, 1.0), (-0.5556, 0.8315, -1.0), (-0.5556, 0.8315, 1.0), (-0.3827, 0.9239, -1.0), (-0.3827, 0.9239, 1.0), (-0.1951, 0.9808, -1.0), (-0.1951, 0.9808, 1.0)], [], [(0, 1, 3, 2), (2, 3, 5, 4), (4, 5, 7, 6), (6, 7, 9, 8), (8, 9, 11, 10), (10, 11, 13, 12), (12, 13, 15, 14), (14, 15, 17, 16), (16, 17, 19, 18), (18, 19, 21, 20), (20, 21, 23, 22), (22, 23, 25, 24), (24, 25, 27, 26), (26, 27, 29, 28), (28, 29, 31, 30), (30, 31, 33, 32), (32, 33, 35, 34), (34, 35, 37, 36), (36, 37, 39, 38), (38, 39, 41, 40), (40, 41, 43, 42), (42, 43, 45, 44), (44, 45, 47, 46), (46, 47, 49, 48), (48, 49, 51, 50), (50, 51, 53, 52), (52, 53, 55, 54), (54, 55, 57, 56), (56, 57, 59, 58), (58, 59, 61, 60), (3, 1, 63, 61, 59, 57, 55, 53, 51, 49, 47, 45, 43, 41, 39, 37, 35, 33, 31, 29, 27, 25, 23, 21, 19, 17, 15, 13, 11, 9, 7, 5), (60, 61, 63, 62), (62, 63, 1, 0), (0, 2, 4, 6, 8, 10, 12, 14, 16, 18, 20, 22, 24, 26, 28, 30, 32, 34, 36, 38, 40, 42, 44, 46, 48, 50, 52, 54, 56, 58, 60, 62)])
_uv = me_cylinder.uv_layers.new(name='UVMap')
_uv.uv.foreach_set('vector', [1.0, 0.5, 1.0, 1.0, 0.9688, 1.0, 0.9688, 0.5, 0.9688, 0.5, 0.9688, 1.0, 0.9375, 1.0, 0.9375, 0.5, 0.9375, 0.5, 0.9375, 1.0, 0.9062, 1.0, 0.9062, 0.5, 0.9062, 0.5, 0.9062, 1.0, 0.875, 1.0, 0.875, 0.5, 0.875, 0.5, 0.875, 1.0, 0.8438, 1.0, 0.8438, 0.5, 0.8438, 0.5, 0.8438, 1.0, 0.8125, 1.0, 0.8125, 0.5, 0.8125, 0.5, 0.8125, 1.0, 0.7812, 1.0, 0.7812, 0.5, 0.7812, 0.5, 0.7812, 1.0, 0.75, 1.0, 0.75, 0.5, 0.75, 0.5, 0.75, 1.0, 0.7188, 1.0, 0.7188, 0.5, 0.7188, 0.5, 0.7188, 1.0, 0.6875, 1.0, 0.6875, 0.5, 0.6875, 0.5, 0.6875, 1.0, 0.6562, 1.0, 0.6562, 0.5, 0.6562, 0.5, 0.6562, 1.0, 0.625, 1.0, 0.625, 0.5, 0.625, 0.5, 0.625, 1.0, 0.5938, 1.0, 0.5938, 0.5, 0.5938, 0.5, 0.5938, 1.0, 0.5625, 1.0, 0.5625, 0.5, 0.5625, 0.5, 0.5625, 1.0, 0.5312, 1.0, 0.5312, 0.5, 0.5312, 0.5, 0.5312, 1.0, 0.5, 1.0, 0.5, 0.5, 0.5, 0.5, 0.5, 1.0, 0.4688, 1.0, 0.4688, 0.5, 0.4688, 0.5, 0.4688, 1.0, 0.4375, 1.0, 0.4375, 0.5, 0.4375, 0.5, 0.4375, 1.0, 0.4062, 1.0, 0.4062, 0.5, 0.4062, 0.5, 0.4062, 1.0, 0.375, 1.0, 0.375, 0.5, 0.375, 0.5, 0.375, 1.0, 0.3438, 1.0, 0.3438, 0.5, 0.3438, 0.5, 0.3438, 1.0, 0.3125, 1.0, 0.3125, 0.5, 0.3125, 0.5, 0.3125, 1.0, 0.2812, 1.0, 0.2812, 0.5, 0.2812, 0.5, 0.2812, 1.0, 0.25, 1.0, 0.25, 0.5, 0.25, 0.5, 0.25, 1.0, 0.2188, 1.0, 0.2188, 0.5, 0.2188, 0.5, 0.2188, 1.0, 0.1875, 1.0, 0.1875, 0.5, 0.1875, 0.5, 0.1875, 1.0, 0.1562, 1.0, 0.1562, 0.5, 0.1562, 0.5, 0.1562, 1.0, 0.125, 1.0, 0.125, 0.5, 0.125, 0.5, 0.125, 1.0, 0.09375, 1.0, 0.09375, 0.5, 0.09375, 0.5, 0.09375, 1.0, 0.0625, 1.0, 0.0625, 0.5, 0.2968, 0.4854, 0.25, 0.49, 0.2032, 0.4854, 0.1582, 0.4717, 0.1167, 0.4496, 0.08029, 0.4197, 0.05045, 0.3833, 0.02827, 0.3418, 0.01461, 0.2968, 0.01, 0.25, 0.01461, 0.2032, 0.02827, 0.1582, 0.05045, 0.1167, 0.08029, 0.08029, 0.1167, 0.05045, 0.1582, 0.02827, 0.2032, 0.01461, 0.25, 0.01, 0.2968, 0.01461, 0.3418, 0.02827, 0.3833, 0.05045, 0.4197, 0.08029, 0.4496, 0.1167, 0.4717, 0.1582, 0.4854, 0.2032, 0.49, 0.25, 0.4854, 0.2968, 0.4717, 0.3418, 0.4496, 0.3833, 0.4197, 0.4197, 0.3833, 0.4496, 0.3418, 0.4717, 0.0625, 0.5, 0.0625, 1.0, 0.03125, 1.0, 0.03125, 0.5, 0.03125, 0.5, 0.03125, 1.0, 0.0, 1.0, 0.0, 0.5, 0.75, 0.49, 0.7968, 0.4854, 0.8418, 0.4717, 0.8833, 0.4496, 0.9197, 0.4197, 0.9496, 0.3833, 0.9717, 0.3418, 0.9854, 0.2968, 0.99, 0.25, 0.9854, 0.2032, 0.9717, 0.1582, 0.9496, 0.1167, 0.9197, 0.08029, 0.8833, 0.05045, 0.8418, 0.02827, 0.7968, 0.01461, 0.75, 0.01, 0.7032, 0.01461, 0.6582, 0.02827, 0.6167, 0.05045, 0.5803, 0.08029, 0.5504, 0.1167, 0.5283, 0.1582, 0.5146, 0.2032, 0.51, 0.25, 0.5146, 0.2968, 0.5283, 0.3418, 0.5504, 0.3833, 0.5803, 0.4197, 0.6167, 0.4496, 0.6582, 0.4717, 0.7032, 0.4854])
me_cylinder.use_remesh_preserve_volume = False
me_cylinder.use_remesh_preserve_attributes = False
me_cylinder.use_mirror_vertex_groups = False
me_cylinder.update()
me_cube_005 = bpy.data.meshes.new('Cube.005')
me_cube_005.from_pydata([(0.0, 0.0, -0.7), (0.0, 0.0, 1.7), (0.0, 1.35, -0.7), (0.0, 1.25, 1.7), (1.4, 0.0, -0.7), (0.9, 0.0, 1.7), (1.4, 1.35, -0.7), (0.9, 1.25, 1.7), (0.0, 1.35, 0.0), (1.4, 1.35, 0.0), (1.4, 0.0, 0.0), (0.0, 3.75, 0.0), (0.0, 3.75, -0.7), (1.2, 3.65, -0.7), (1.2, 3.65, 0.0), (0.0, 1.25, 1.2), (1.4, 1.25, 1.0), (1.4, 0.0, 1.0), (0.4, 1.245, 0.5435), (1.4, 1.25, 0.5), (1.4, 0.0, 0.5), (0.4, 1.245, 0.908), (0.0, 1.25, 0.3), (0.0, 0.0, 1.2), (0.4, 0.0, 0.5435), (0.4, 0.0, 0.908), (0.0, 0.0, 0.3), (1.4, 2.2, 0.0), (0.5, 2.366, 0.0), (0.5, 2.36, -0.6732), (1.4, 2.2, -0.7), (0.001778, 1.991, 0.0), (1.4, 2.95, 0.0), (1.4, 2.95, -0.7), (0.0, 3.0, 0.0), (0.0, 3.0, -0.7), (0.5, 2.628, 0.0), (0.5, 2.64, -0.6732), (0.3, 2.102, 0.0), (0.3, 2.897, 0.0), (0.3, 2.903, -0.6866), (0.3, 2.098, -0.6866), (-0.001778, 2.009, -0.7033)], [], [(15, 3, 7, 16), (16, 7, 5, 17), (2, 6, 4, 0), (7, 3, 1, 5), (6, 9, 10, 4), (34, 32, 14, 11), (12, 11, 14, 13), (32, 33, 13, 14), (33, 35, 12, 13), (19, 16, 17, 20), (18, 21, 16, 19), (8, 22, 19, 9), (9, 19, 20, 10), (16, 21, 15), (19, 22, 18), (18, 22, 26, 24), (15, 21, 25, 23), (21, 18, 24, 25), (41, 30, 6), (9, 6, 30, 27), (8, 9, 27, 31), (30, 29, 37, 33), (27, 30, 33, 32), (28, 27, 32, 36), (28, 38, 31, 27), (34, 39, 36, 32), (30, 41, 29), (33, 37, 40, 35), (42, 41, 38, 31), (28, 36, 37, 29), (39, 34, 35, 40), (36, 39, 40, 37), (28, 29, 41, 38), (2, 42, 41, 6)])
_uv = me_cube_005.uv_layers.new(name='UVMap')
_uv.uv.foreach_set('vector', [0.5625, 0.25, 0.625, 0.25, 0.625, 0.5, 0.5625, 0.5, 0.5625, 0.5, 0.625, 0.5, 0.625, 0.75, 0.5625, 0.75, 0.125, 0.5, 0.375, 0.5, 0.375, 0.75, 0.125, 0.75, 0.625, 0.5, 0.875, 0.5, 0.875, 0.75, 0.625, 0.75, 0.375, 0.5, 0.5, 0.5, 0.5, 0.75, 0.375, 0.75, 0.5, 0.25, 0.5, 0.5, 0.5, 0.5, 0.5, 0.25, 0.375, 0.25, 0.5, 0.25, 0.5, 0.5, 0.375, 0.5, 0.5, 0.5, 0.375, 0.5, 0.375, 0.5, 0.5, 0.5, 0.375, 0.5, 0.125, 0.5, 0.125, 0.5, 0.375, 0.5, 0.5312, 0.5, 0.5625, 0.5, 0.5625, 0.75, 0.5312, 0.75, 0.5312, 0.25, 0.5625, 0.25, 0.5625, 0.5, 0.5312, 0.5, 0.5, 0.25, 0.5312, 0.25, 0.5312, 0.5, 0.5, 0.5, 0.5, 0.5, 0.5312, 0.5, 0.5312, 0.75, 0.5, 0.75, 0.5625, 0.5, 0.5625, 0.25, 0.5625, 0.25, 0.5312, 0.5, 0.5312, 0.25, 0.5312, 0.25, 0.5312, 0.25, 0.5312, 0.25, 0.5312, 0.25, 0.5312, 0.25, 0.5625, 0.25, 0.5625, 0.25, 0.5625, 0.25, 0.5625, 0.25, 0.5625, 0.25, 0.5312, 0.25, 0.5312, 0.25, 0.5625, 0.25, 0.125, 0.5, 0.375, 0.5, 0.375, 0.5, 0.5, 0.5, 0.375, 0.5, 0.375, 0.5, 0.5, 0.5, 0.5, 0.25, 0.5, 0.5, 0.5, 0.5, 0.5, 0.25, 0.375, 0.5, 0.125, 0.5, 0.125, 0.5, 0.375, 0.5, 0.5, 0.5, 0.375, 0.5, 0.375, 0.5, 0.5, 0.5, 0.5, 0.25, 0.5, 0.5, 0.5, 0.5, 0.5, 0.25, 0.5, 0.25, 0.5, 0.25, 0.5, 0.25, 0.5, 0.5, 0.5, 0.25, 0.5, 0.25, 0.5, 0.25, 0.5, 0.5, 0.375, 0.5, 0.125, 0.5, 0.125, 0.5, 0.375, 0.5, 0.125, 0.5, 0.125, 0.5, 0.125, 0.5, 0.5, 0.25, 0.125, 0.5, 0.125, 0.5, 0.5, 0.25, 0.5, 0.25, 0.5, 0.25, 0.125, 0.5, 0.125, 0.5, 0.5, 0.25, 0.5, 0.25, 0.125, 0.5, 0.125, 0.5, 0.5, 0.25, 0.5, 0.25, 0.125, 0.5, 0.125, 0.5, 0.5, 0.25, 0.125, 0.5, 0.125, 0.5, 0.5, 0.25, 0.125, 0.5, 0.5, 0.25, 0.125, 0.5, 0.375, 0.5])
me_cube_005.use_remesh_preserve_volume = False
me_cube_005.use_remesh_preserve_attributes = False
me_cube_005.use_mirror_vertex_groups = False
me_cube_005.update()
me_cube_006 = bpy.data.meshes.new('Cube.006')
me_cube_006.from_pydata([(0.0, -7.451e-09, -1.0), (0.0, -7.451e-09, 0.8), (0.0, 0.8, -1.0), (0.0, 0.9, 1.0), (1.55, -7.451e-09, -1.0), (1.3, -7.451e-09, 0.7), (1.55, 0.8, -1.0), (1.3, 0.85, 0.9), (0.0, -7.451e-09, 0.1), (0.0, 0.9, 0.1), (1.55, 0.8, -7.451e-09), (1.55, -7.451e-09, 0.0), (0.5, 0.8, -1.0), (0.85, 0.9, 1.0), (0.5, -7.451e-09, -1.0), (0.5, -7.451e-09, 0.8), (0.5, -7.451e-09, 0.1), (0.85, 0.9, 0.1), (0.0, 0.35, -1.0), (0.0, 0.3, 0.55), (1.55, 0.35, -1.0), (1.42, 0.35, 0.35), (1.55, 0.35, 0.0), (0.7, 0.3, 0.55), (0.5, 0.35, -1.0), (0.0, 1.25, 1.3), (0.0, 1.2, 0.6), (0.25, 1.25, 1.3), (0.45, 1.2, 0.6), (0.0, 0.8, -0.1), (1.65, 0.8, -0.4), (1.65, -7.451e-09, -0.4), (0.0, -7.451e-09, -0.1), (0.4, 0.8, -0.4), (0.5, -7.451e-09, -0.4), (1.65, 0.35, -0.4), (0.0, 0.8, -0.7), (0.25, 0.8, -0.25), (0.25, 0.8, -0.55), (0.0, -7.451e-09, -0.7), (0.25, -7.451e-09, -0.25), (0.2619, -7.451e-09, -0.55), (1.1, 0.8, -0.55), (0.6, 0.8, -0.25), (0.6, 0.8, -0.55), (1.1, 0.8, -0.25), (0.85, 0.8, -0.1), (0.85, 0.8, -0.7), (0.85, -7.451e-09, -0.7), (0.6, -7.451e-09, -0.25), (1.1, -7.451e-09, -0.55), (0.6, -7.451e-09, -0.55), (1.1, -7.451e-09, -0.25), (0.85, -7.451e-09, -0.1)], [], [(17, 13, 7, 10), (22, 21, 5, 11), (16, 15, 1, 8), (24, 20, 4, 14), (23, 19, 1, 15), (34, 16, 40), (35, 22, 11, 31), (33, 17, 43), (29, 9, 17, 37), (31, 11, 52), (21, 23, 15, 5), (18, 24, 14, 0), (11, 5, 15, 16), (17, 9, 26, 28), (2, 12, 24, 18), (7, 13, 23, 21), (30, 10, 22, 35), (13, 3, 19, 23), (12, 6, 20, 24), (10, 7, 21, 22), (26, 25, 27, 28), (3, 13, 27, 25), (13, 17, 28, 27), (6, 30, 35, 20), (4, 48, 14), (2, 36, 38, 12), (12, 33, 44), (20, 35, 31, 4), (14, 34, 41), (33, 38, 37), (37, 17, 33), (12, 38, 33), (40, 16, 8, 32), (41, 39, 0, 14), (40, 41, 34), (40, 32, 29, 37), (38, 41, 40, 37), (36, 39, 41, 38), (45, 10, 30), (10, 46, 17), (42, 30, 6), (6, 12, 47), (6, 47, 42), (47, 12, 44), (43, 44, 33), (46, 43, 17), (46, 10, 45), (30, 42, 45), (16, 49, 53), (14, 51, 34), (50, 4, 31), (49, 16, 34), (16, 53, 11), (52, 11, 53), (50, 31, 52), (48, 4, 50), (14, 48, 51), (34, 51, 49), (44, 51, 48, 47), (43, 49, 51, 44), (42, 47, 48, 50), (45, 42, 50, 52), (46, 45, 52, 53), (46, 53, 49, 43)])
_uv = me_cube_006.uv_layers.new(name='UVMap')
_uv.uv.foreach_set('vector', [0.5, 0.375, 0.625, 0.375, 0.625, 0.5, 0.5, 0.4994, 0.5, 0.625, 0.625, 0.625, 0.625, 0.75, 0.5, 0.75, 0.5, 0.875, 0.625, 0.875, 0.625, 1.0, 0.5, 1.0, 0.25, 0.625, 0.375, 0.625, 0.375, 0.75, 0.25, 0.75, 0.75, 0.625, 0.875, 0.625, 0.875, 0.75, 0.75, 0.75, 0.4375, 0.875, 0.5, 0.875, 0.4375, 0.9419, 0.4375, 0.625, 0.5, 0.625, 0.5, 0.75, 0.4375, 0.75, 0.4375, 0.375, 0.5, 0.375, 0.4375, 0.4388, 0.4375, 0.25, 0.5, 0.25, 0.5, 0.375, 0.4375, 0.301, 0.4375, 0.75, 0.5, 0.75, 0.4375, 0.8131, 0.625, 0.625, 0.75, 0.625, 0.75, 0.75, 0.625, 0.75, 0.125, 0.625, 0.25, 0.625, 0.25, 0.75, 0.125, 0.75, 0.5, 0.75, 0.625, 0.75, 0.625, 0.875, 0.5, 0.875, 0.5, 0.375, 0.5, 0.25, 0.5, 0.25, 0.5, 0.375, 0.125, 0.5, 0.25, 0.5, 0.25, 0.625, 0.125, 0.625, 0.625, 0.5, 0.75, 0.5, 0.75, 0.625, 0.625, 0.625, 0.4375, 0.5, 0.5, 0.5, 0.5, 0.625, 0.4375, 0.625, 0.75, 0.5, 0.875, 0.5, 0.875, 0.625, 0.75, 0.625, 0.25, 0.5, 0.375, 0.5, 0.375, 0.625, 0.25, 0.625, 0.5003, 0.5, 0.625, 0.5, 0.625, 0.625, 0.5, 0.625, 0.5, 0.25, 0.625, 0.25, 0.625, 0.375, 0.5, 0.375, 0.875, 0.5, 0.75, 0.5, 0.75, 0.5, 0.875, 0.5, 0.625, 0.375, 0.5, 0.375, 0.5, 0.375, 0.625, 0.375, 0.375, 0.5, 0.4375, 0.5, 0.4375, 0.625, 0.375, 0.625, 0.375, 0.75, 0.4375, 0.8131, 0.375, 0.875, 0.375, 0.25, 0.4375, 0.25, 0.4375, 0.2983, 0.375, 0.375, 0.375, 0.375, 0.4375, 0.375, 0.4375, 0.4388, 0.375, 0.625, 0.4375, 0.625, 0.4375, 0.75, 0.375, 0.75, 0.375, 0.875, 0.4375, 0.875, 0.4375, 0.9345, 0.4375, 0.375, 0.4375, 0.2983, 0.4375, 0.301, 0.4375, 0.301, 0.5, 0.375, 0.4375, 0.375, 0.375, 0.375, 0.4375, 0.2983, 0.4375, 0.375, 0.4375, 0.9419, 0.5, 0.875, 0.5, 1.0, 0.4375, 1.0, 0.4375, 0.9345, 0.4375, 1.0, 0.375, 1.0, 0.375, 0.875, 0.4375, 0.9419, 0.4375, 0.9345, 0.4375, 0.875, 0.4375, 0.9419, 0.4375, 1.0, 0.4375, 0.25, 0.4375, 0.301, 0.4375, 0.2983, 0.4375, 0.9345, 0.4375, 0.9419, 0.4375, 0.301, 0.4375, 0.25, 0.4375, 1.0, 0.4375, 0.9345, 0.4375, 0.2983, 0.4375, 0.4388, 0.5, 0.5, 0.4375, 0.5, 0.5, 0.4994, 0.4375, 0.4388, 0.5, 0.375, 0.4375, 0.4388, 0.4375, 0.5, 0.375, 0.5, 0.375, 0.5, 0.375, 0.375, 0.4375, 0.4388, 0.375, 0.5, 0.4375, 0.4388, 0.4375, 0.4388, 0.4375, 0.4388, 0.375, 0.375, 0.4375, 0.4388, 0.4375, 0.4388, 0.4375, 0.4388, 0.4375, 0.375, 0.4375, 0.4388, 0.4375, 0.4388, 0.5, 0.375, 0.0, 0.0, 0.0, 0.0, 0.0, 0.0, 0.4375, 0.5, 0.4375, 0.4388, 0.4375, 0.4388, 0.5, 0.875, 0.4375, 0.8131, 0.4375, 0.8131, 0.375, 0.875, 0.4375, 0.8131, 0.4375, 0.875, 0.4375, 0.8131, 0.375, 0.75, 0.4375, 0.75, 0.4375, 0.8131, 0.5, 0.875, 0.4375, 0.875, 0.5, 0.875, 0.4375, 0.8131, 0.5, 0.75, 0.4375, 0.8131, 0.5, 0.75, 0.4375, 0.8131, 0.4375, 0.8131, 0.4375, 0.75, 0.4375, 0.8131, 0.4375, 0.8131, 0.375, 0.75, 0.4375, 0.8131, 0.375, 0.875, 0.4375, 0.8131, 0.4375, 0.8131, 0.4375, 0.875, 0.4375, 0.8131, 0.4375, 0.8131, 0.4375, 0.4388, 0.4375, 0.8131, 0.4375, 0.8131, 0.4375, 0.4388, 0.4375, 0.4388, 0.4375, 0.8131, 0.4375, 0.8131, 0.4375, 0.4388, 0.4375, 0.4388, 0.4375, 0.4388, 0.4375, 0.8131, 0.4375, 0.8131, 0.4375, 0.4388, 0.4375, 0.4388, 0.4375, 0.8131, 0.4375, 0.8131, 0.0, 0.0, 0.4375, 0.4388, 0.4375, 0.8131, 0.4375, 0.8131, 0.0, 0.0, 0.4375, 0.8131, 0.4375, 0.8131, 0.4375, 0.4388])
me_cube_006.use_remesh_preserve_volume = False
me_cube_006.use_remesh_preserve_attributes = False
me_cube_006.use_mirror_vertex_groups = False
me_cube_006.update()
me_cube_007 = bpy.data.meshes.new('Cube.007')
me_cube_007.from_pydata([(0.0, 0.0, -0.7), (0.0, 0.0, 2.0), (0.0, 1.45, -0.7), (0.0, 1.35, 2.0), (2.0, 0.0, -0.7), (1.4, 0.0, 2.0), (2.0, 1.45, -0.7), (1.4, 1.35, 2.0), (0.0, 1.45, 0.1), (2.0, 1.45, 0.1), (2.0, 0.0, 0.1), (0.0, 4.0, 0.1), (0.0, 4.0, -0.7), (2.0, 4.0, -0.7), (2.0, 4.0, 0.1), (0.0, 1.35, 1.3), (2.0, 1.35, 1.1), (2.0, 0.0, 1.1), (0.4, 1.345, 0.6435), (2.0, 1.35, 0.6), (2.0, 0.0, 0.6), (0.4, 1.345, 1.008), (0.0, 1.35, 0.4), (0.0, 0.0, 1.3), (0.4, 0.0, 0.6435), (0.4, 0.0, 1.008), (0.0, 0.0, 0.4), (2.0, 2.2, 0.1), (0.5, 2.366, 0.1), (0.5, 2.36, -0.6732), (2.0, 2.2, -0.7), (0.001778, 1.991, 0.1), (2.0, 2.95, 0.1), (2.0, 2.95, -0.7), (0.0, 3.0, 0.1), (0.0, 3.0, -0.7), (0.5, 2.628, 0.1), (0.5, 2.64, -0.6732), (0.3, 2.102, 0.1), (0.3, 2.897, 0.1), (0.3, 2.903, -0.6866), (0.3, 2.098, -0.6866), (-0.001778, 2.009, -0.7033)], [], [(15, 3, 7, 16), (16, 7, 5, 17), (2, 6, 4, 0), (7, 3, 1, 5), (6, 9, 10, 4), (34, 32, 14, 11), (12, 11, 14, 13), (32, 33, 13, 14), (33, 35, 12, 13), (19, 16, 17, 20), (18, 21, 16, 19), (8, 22, 19, 9), (9, 19, 20, 10), (16, 21, 15), (19, 22, 18), (18, 22, 26, 24), (15, 21, 25, 23), (21, 18, 24, 25), (41, 30, 6), (9, 6, 30, 27), (8, 9, 27, 31), (30, 29, 37, 33), (27, 30, 33, 32), (28, 27, 32, 36), (28, 38, 31, 27), (34, 39, 36, 32), (30, 41, 29), (33, 37, 40, 35), (42, 41, 38, 31), (28, 36, 37, 29), (39, 34, 35, 40), (36, 39, 40, 37), (28, 29, 41, 38), (2, 42, 41, 6)])
_uv = me_cube_007.uv_layers.new(name='UVMap')
_uv.uv.foreach_set('vector', [0.5625, 0.25, 0.625, 0.25, 0.625, 0.5, 0.5625, 0.5, 0.5625, 0.5, 0.625, 0.5, 0.625, 0.75, 0.5625, 0.75, 0.125, 0.5, 0.375, 0.5, 0.375, 0.75, 0.125, 0.75, 0.625, 0.5, 0.875, 0.5, 0.875, 0.75, 0.625, 0.75, 0.375, 0.5, 0.5, 0.5, 0.5, 0.75, 0.375, 0.75, 0.5, 0.25, 0.5, 0.5, 0.5, 0.5, 0.5, 0.25, 0.375, 0.25, 0.5, 0.25, 0.5, 0.5, 0.375, 0.5, 0.5, 0.5, 0.375, 0.5, 0.375, 0.5, 0.5, 0.5, 0.375, 0.5, 0.125, 0.5, 0.125, 0.5, 0.375, 0.5, 0.5312, 0.5, 0.5625, 0.5, 0.5625, 0.75, 0.5312, 0.75, 0.5312, 0.25, 0.5625, 0.25, 0.5625, 0.5, 0.5312, 0.5, 0.5, 0.25, 0.5312, 0.25, 0.5312, 0.5, 0.5, 0.5, 0.5, 0.5, 0.5312, 0.5, 0.5312, 0.75, 0.5, 0.75, 0.5625, 0.5, 0.5625, 0.25, 0.5625, 0.25, 0.5312, 0.5, 0.5312, 0.25, 0.5312, 0.25, 0.5312, 0.25, 0.5312, 0.25, 0.5312, 0.25, 0.5312, 0.25, 0.5625, 0.25, 0.5625, 0.25, 0.5625, 0.25, 0.5625, 0.25, 0.5625, 0.25, 0.5312, 0.25, 0.5312, 0.25, 0.5625, 0.25, 0.125, 0.5, 0.375, 0.5, 0.375, 0.5, 0.5, 0.5, 0.375, 0.5, 0.375, 0.5, 0.5, 0.5, 0.5, 0.25, 0.5, 0.5, 0.5, 0.5, 0.5, 0.25, 0.375, 0.5, 0.125, 0.5, 0.125, 0.5, 0.375, 0.5, 0.5, 0.5, 0.375, 0.5, 0.375, 0.5, 0.5, 0.5, 0.5, 0.25, 0.5, 0.5, 0.5, 0.5, 0.5, 0.25, 0.5, 0.25, 0.5, 0.25, 0.5, 0.25, 0.5, 0.5, 0.5, 0.25, 0.5, 0.25, 0.5, 0.25, 0.5, 0.5, 0.375, 0.5, 0.125, 0.5, 0.125, 0.5, 0.375, 0.5, 0.125, 0.5, 0.125, 0.5, 0.125, 0.5, 0.5, 0.25, 0.125, 0.5, 0.125, 0.5, 0.5, 0.25, 0.5, 0.25, 0.5, 0.25, 0.125, 0.5, 0.125, 0.5, 0.5, 0.25, 0.5, 0.25, 0.125, 0.5, 0.125, 0.5, 0.5, 0.25, 0.5, 0.25, 0.125, 0.5, 0.125, 0.5, 0.5, 0.25, 0.125, 0.5, 0.125, 0.5, 0.5, 0.25, 0.125, 0.5, 0.5, 0.25, 0.125, 0.5, 0.375, 0.5])
me_cube_007.use_remesh_preserve_volume = False
me_cube_007.use_remesh_preserve_attributes = False
me_cube_007.use_mirror_vertex_groups = False
me_cube_007.update()

# ---- objects
ob_nub = bpy.data.objects.new('NUB', me_cube)
ob_hangar = bpy.data.objects.new('HANGAR', me_cube_001)
ob_stud = bpy.data.objects.new('STUD', me_cube_002)
ob_nub_small = bpy.data.objects.new('nub_small', me_cube_003)
ob_nub_001 = bpy.data.objects.new('NUB.001', me_cube)
ob_corner_small = bpy.data.objects.new('corner_small', me_cube_004)
ob_mirror = bpy.data.objects.new('mirror', me_plane)
ob_cut = bpy.data.objects.new('Cut', me_cylinder)
ob_hangar_heavy = bpy.data.objects.new('HANGAR_HEAVY', me_cube_005)
ob_stud_heavy = bpy.data.objects.new('STUD_HEAVY', me_cube_006)
ob_hangar_heavy_duty = bpy.data.objects.new('HANGAR_HEAVY_DUTY', me_cube_007)

# ---- transforms, parenting, visibility, modifiers, constraints
ob_nub.location = (0.0, 0.0, 0.0)
ob_nub.lock_rotations_4d = False
ob_nub.empty_display_type = 'ARROWS'
ob_nub.lineart.crease_threshold = 0.0
ob_hangar.location = (0.0, 0.0, 0.0)
ob_hangar.lineart.crease_threshold = 0.0
_m = ob_hangar.modifiers.new('Mirror', 'MIRROR')
_m.use_clip = True
_m = ob_hangar.modifiers.new('Mirror.001', 'MIRROR')
_m.use_axis = (False, True, False)
_m.use_clip = True
ob_stud.location = (0.0, 0.0, 0.0)
ob_stud.lineart.crease_threshold = 0.0
_m = ob_stud.modifiers.new('Mirror', 'MIRROR')
_m.use_clip = True
ob_nub_small.location = (0.0, 0.0, 0.0)
ob_nub_small.lock_rotations_4d = False
ob_nub_small.empty_display_type = 'ARROWS'
ob_nub_small.lineart.crease_threshold = 0.0
_m = ob_nub_small.modifiers.new('Mirror', 'MIRROR')
_m.use_clip = True
ob_nub_001.location = (-2.0, 0.0, 0.0)
ob_nub_001.lock_rotations_4d = False
ob_nub_001.empty_display_type = 'ARROWS'
ob_nub_001.lineart.crease_threshold = 0.0
ob_corner_small.location = (0.0, 0.0, 0.0)
ob_corner_small.lineart.crease_threshold = 0.0
_m = ob_corner_small.modifiers.new('Boolean', 'BOOLEAN')
_m.object = ob_cut
_m.solver = 'FAST'
_m = ob_corner_small.modifiers.new('Mirror', 'MIRROR')
_m.mirror_object = ob_mirror
ob_mirror.location = (0.0, 0.0, 0.0)
ob_mirror.rotation_euler = (0.0, 0.7854, -0.0)
ob_mirror.lineart.crease_threshold = 0.0
ob_cut.location = (4.25, 0.0, 0.5)
ob_cut.scale = (1.25, 1.25, 1.25)
ob_cut.lineart.crease_threshold = 0.0
ob_hangar_heavy.location = (0.0, 0.0, 0.0)
ob_hangar_heavy.lineart.crease_threshold = 0.0
_m = ob_hangar_heavy.modifiers.new('Mirror', 'MIRROR')
_m.use_clip = True
_m = ob_hangar_heavy.modifiers.new('Mirror.001', 'MIRROR')
_m.use_axis = (False, True, False)
_m.use_clip = True
ob_stud_heavy.location = (0.0, 0.0, 0.0)
ob_stud_heavy.lineart.crease_threshold = 0.0
_m = ob_stud_heavy.modifiers.new('Mirror', 'MIRROR')
_m.use_clip = True
ob_hangar_heavy_duty.location = (0.0, 0.0, 0.0)
ob_hangar_heavy_duty.lineart.crease_threshold = 0.0
_m = ob_hangar_heavy_duty.modifiers.new('Mirror', 'MIRROR')
_m.use_clip = True
_m = ob_hangar_heavy_duty.modifiers.new('Mirror.001', 'MIRROR')
_m.use_axis = (False, True, False)
_m.use_clip = True

# ---- collection membership
col_nub.objects.link(ob_nub)
col_hanger.objects.link(ob_hangar)
col_stud.objects.link(ob_stud)
col_nub_small.objects.link(ob_nub_small)
col_nub_small.objects.link(ob_nub_001)
col_corner.objects.link(ob_corner_small)
col_corner.objects.link(ob_mirror)
col_corner.objects.link(ob_cut)
col_hangar_heavy.objects.link(ob_hangar_heavy)
col_stud_heavy.objects.link(ob_stud_heavy)
col_hangar_heavy_duty.objects.link(ob_hangar_heavy_duty)
def _layer_coll(name, lc=None):
    lc = lc or bpy.context.view_layer.layer_collection
    for c in lc.children:
        if c.name == name: return c
        r = _layer_coll(name, c)
        if r: return r
_layer_coll('NUB').exclude = True
_layer_coll('HANGER').exclude = True
_layer_coll('STUD').exclude = True
_layer_coll('nub_small').exclude = True
_layer_coll('corner').exclude = True
_layer_coll('HANGAR_HEAVY').exclude = True
_layer_coll('STUD_HEAVY').exclude = True

# ---- scene / render settings (as saved in the file)
scene.frame_start = 1; scene.frame_end = 250; scene.frame_set(1)
scene.render.engine = 'BLENDER_EEVEE_NEXT'
scene.cycles.use_denoising = False
scene.cycles.samples = 128
scene.cycles.sampling_pattern = 'TABULATED_SOBOL'
scene.cycles.use_adaptive_sampling = False
scene.cycles.use_light_tree = False
scene.view_settings.view_transform = 'Filmic'
bpy.context.view_layer.update()

# ---- added for rendering (the .blend has no active camera and no usable light): camera, sun
cam_auto = bpy.data.cameras.new('AutoCamera')
cam_auto.lens = 50.0
cam_auto.sensor_width = 36.0
cam_auto.clip_end = 1000.0
ob_auto_camera = bpy.data.objects.new('AutoCamera', cam_auto)
scene.collection.objects.link(ob_auto_camera)
ob_auto_camera.location = (13.5973, -13.5267, 9.56782)
ob_auto_camera.rotation_euler = (1.09748, -7.21219e-08, 0.694738)
scene.camera = ob_auto_camera
light_auto_sun = bpy.data.lights.new('AutoSun', 'SUN')
light_auto_sun.energy = 3.0
light_auto_sun.angle = 0.0523599
ob_auto_sun = bpy.data.objects.new('AutoSun', light_auto_sun)
scene.collection.objects.link(ob_auto_sun)
ob_auto_sun.rotation_euler = (0.872665, 0.174533, 0.523599)
bpy.context.view_layer.update()

